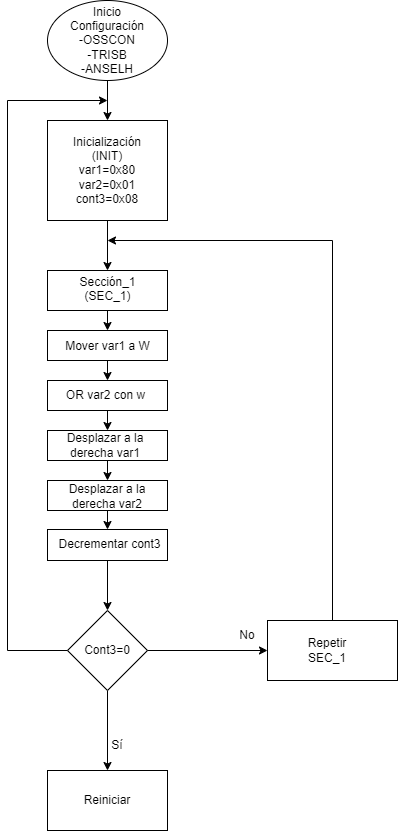

The diagram above was exported from draw.io. Its source (the exported page's mxGraphModel, read from the mxfile embedded in the PNG):
<mxGraphModel dx="794" dy="452" grid="1" gridSize="10" guides="1" tooltips="1" connect="1" arrows="1" fold="1" page="1" pageScale="1" pageWidth="827" pageHeight="1169" math="0" shadow="0">
  <root>
    <mxCell id="0" />
    <mxCell id="1" parent="0" />
    <mxCell id="NJ_TxWzh6wf83LyiKlNj-12" style="edgeStyle=orthogonalEdgeStyle;rounded=0;orthogonalLoop=1;jettySize=auto;html=1;exitX=0.5;exitY=1;exitDx=0;exitDy=0;" parent="1" source="NJ_TxWzh6wf83LyiKlNj-2" target="NJ_TxWzh6wf83LyiKlNj-4" edge="1">
      <mxGeometry relative="1" as="geometry" />
    </mxCell>
    <mxCell id="NJ_TxWzh6wf83LyiKlNj-2" value="" style="ellipse;whiteSpace=wrap;html=1;" parent="1" vertex="1">
      <mxGeometry x="360" y="40" width="120" height="80" as="geometry" />
    </mxCell>
    <mxCell id="NJ_TxWzh6wf83LyiKlNj-3" value="Inicio&lt;div&gt;Configuración -OSSCON&lt;/div&gt;&lt;div&gt;-TRISB&lt;/div&gt;&lt;div&gt;-ANSELH&lt;/div&gt;" style="text;html=1;align=center;verticalAlign=middle;whiteSpace=wrap;rounded=0;" parent="1" vertex="1">
      <mxGeometry x="390" y="65" width="60" height="30" as="geometry" />
    </mxCell>
    <mxCell id="NJ_TxWzh6wf83LyiKlNj-13" style="edgeStyle=orthogonalEdgeStyle;rounded=0;orthogonalLoop=1;jettySize=auto;html=1;exitX=0.5;exitY=1;exitDx=0;exitDy=0;entryX=0.5;entryY=0;entryDx=0;entryDy=0;" parent="1" source="NJ_TxWzh6wf83LyiKlNj-4" target="NJ_TxWzh6wf83LyiKlNj-6" edge="1">
      <mxGeometry relative="1" as="geometry" />
    </mxCell>
    <mxCell id="NJ_TxWzh6wf83LyiKlNj-4" value="" style="rounded=0;whiteSpace=wrap;html=1;" parent="1" vertex="1">
      <mxGeometry x="360" y="160" width="120" height="100" as="geometry" />
    </mxCell>
    <mxCell id="NJ_TxWzh6wf83LyiKlNj-5" value="Inicialización&lt;div&gt;(INIT)&lt;/div&gt;&lt;div&gt;var1=0x80&lt;/div&gt;&lt;div&gt;var2=0x01&lt;/div&gt;&lt;div&gt;cont3=0x08&lt;/div&gt;" style="text;html=1;align=center;verticalAlign=middle;whiteSpace=wrap;rounded=0;" parent="1" vertex="1">
      <mxGeometry x="390" y="195" width="60" height="30" as="geometry" />
    </mxCell>
    <mxCell id="NJ_TxWzh6wf83LyiKlNj-6" value="" style="rounded=0;whiteSpace=wrap;html=1;" parent="1" vertex="1">
      <mxGeometry x="360" y="310" width="120" height="40" as="geometry" />
    </mxCell>
    <mxCell id="NJ_TxWzh6wf83LyiKlNj-27" style="edgeStyle=orthogonalEdgeStyle;rounded=0;orthogonalLoop=1;jettySize=auto;html=1;exitX=0.5;exitY=1;exitDx=0;exitDy=0;entryX=0.5;entryY=0;entryDx=0;entryDy=0;" parent="1" source="NJ_TxWzh6wf83LyiKlNj-7" target="NJ_TxWzh6wf83LyiKlNj-25" edge="1">
      <mxGeometry relative="1" as="geometry" />
    </mxCell>
    <mxCell id="NJ_TxWzh6wf83LyiKlNj-7" value="Sección_1&lt;div&gt;(SEC_1)&lt;/div&gt;&lt;div&gt;&lt;br&gt;&lt;/div&gt;" style="text;html=1;align=center;verticalAlign=middle;whiteSpace=wrap;rounded=0;" parent="1" vertex="1">
      <mxGeometry x="353.75" y="321" width="132.5" height="29" as="geometry" />
    </mxCell>
    <mxCell id="NJ_TxWzh6wf83LyiKlNj-15" style="edgeStyle=orthogonalEdgeStyle;rounded=0;orthogonalLoop=1;jettySize=auto;html=1;exitX=0.5;exitY=1;exitDx=0;exitDy=0;entryX=0.5;entryY=0;entryDx=0;entryDy=0;" parent="1" source="NJ_TxWzh6wf83LyiKlNj-8" target="NJ_TxWzh6wf83LyiKlNj-10" edge="1">
      <mxGeometry relative="1" as="geometry" />
    </mxCell>
    <mxCell id="NJ_TxWzh6wf83LyiKlNj-8" value="" style="rhombus;whiteSpace=wrap;html=1;" parent="1" vertex="1">
      <mxGeometry x="380" y="650" width="80" height="80" as="geometry" />
    </mxCell>
    <mxCell id="NJ_TxWzh6wf83LyiKlNj-22" style="edgeStyle=orthogonalEdgeStyle;rounded=0;orthogonalLoop=1;jettySize=auto;html=1;entryX=0;entryY=0.5;entryDx=0;entryDy=0;exitX=1;exitY=0.5;exitDx=0;exitDy=0;" parent="1" source="NJ_TxWzh6wf83LyiKlNj-8" target="NJ_TxWzh6wf83LyiKlNj-17" edge="1">
      <mxGeometry relative="1" as="geometry">
        <mxPoint x="460" y="610" as="sourcePoint" />
      </mxGeometry>
    </mxCell>
    <mxCell id="NJ_TxWzh6wf83LyiKlNj-9" value="Cont3=0" style="text;html=1;align=center;verticalAlign=middle;whiteSpace=wrap;rounded=0;" parent="1" vertex="1">
      <mxGeometry x="390" y="675" width="60" height="30" as="geometry" />
    </mxCell>
    <mxCell id="NJ_TxWzh6wf83LyiKlNj-23" style="edgeStyle=orthogonalEdgeStyle;rounded=0;orthogonalLoop=1;jettySize=auto;html=1;exitX=0;exitY=0.5;exitDx=0;exitDy=0;" parent="1" source="NJ_TxWzh6wf83LyiKlNj-8" edge="1">
      <mxGeometry relative="1" as="geometry">
        <mxPoint x="420" y="140" as="targetPoint" />
        <Array as="points">
          <mxPoint x="320" y="690" />
          <mxPoint x="320" y="140" />
        </Array>
        <mxPoint x="360" y="690" as="sourcePoint" />
      </mxGeometry>
    </mxCell>
    <mxCell id="NJ_TxWzh6wf83LyiKlNj-10" value="" style="rounded=0;whiteSpace=wrap;html=1;" parent="1" vertex="1">
      <mxGeometry x="360" y="810" width="120" height="60" as="geometry" />
    </mxCell>
    <mxCell id="NJ_TxWzh6wf83LyiKlNj-11" value="Reiniciar" style="text;html=1;align=center;verticalAlign=middle;whiteSpace=wrap;rounded=0;" parent="1" vertex="1">
      <mxGeometry x="390" y="825" width="60" height="30" as="geometry" />
    </mxCell>
    <mxCell id="NJ_TxWzh6wf83LyiKlNj-16" value="Sí" style="text;html=1;align=center;verticalAlign=middle;whiteSpace=wrap;rounded=0;" parent="1" vertex="1">
      <mxGeometry x="400" y="770" width="60" height="30" as="geometry" />
    </mxCell>
    <mxCell id="ErICSixgpjwkt1YjsT_2-1" style="edgeStyle=orthogonalEdgeStyle;rounded=0;orthogonalLoop=1;jettySize=auto;html=1;exitX=0.5;exitY=0;exitDx=0;exitDy=0;" edge="1" parent="1" source="NJ_TxWzh6wf83LyiKlNj-17">
      <mxGeometry relative="1" as="geometry">
        <mxPoint x="420" y="280" as="targetPoint" />
        <Array as="points">
          <mxPoint x="645" y="280" />
        </Array>
      </mxGeometry>
    </mxCell>
    <mxCell id="NJ_TxWzh6wf83LyiKlNj-17" value="" style="rounded=0;whiteSpace=wrap;html=1;" parent="1" vertex="1">
      <mxGeometry x="580" y="660" width="130" height="60" as="geometry" />
    </mxCell>
    <mxCell id="NJ_TxWzh6wf83LyiKlNj-18" value="Repetir&lt;div&gt;SEC_1&lt;/div&gt;" style="text;html=1;align=center;verticalAlign=middle;whiteSpace=wrap;rounded=0;" parent="1" vertex="1">
      <mxGeometry x="610" y="675" width="60" height="30" as="geometry" />
    </mxCell>
    <mxCell id="NJ_TxWzh6wf83LyiKlNj-20" value="No" style="text;html=1;align=center;verticalAlign=middle;whiteSpace=wrap;rounded=0;" parent="1" vertex="1">
      <mxGeometry x="530" y="660" width="60" height="30" as="geometry" />
    </mxCell>
    <mxCell id="NJ_TxWzh6wf83LyiKlNj-31" style="edgeStyle=orthogonalEdgeStyle;rounded=0;orthogonalLoop=1;jettySize=auto;html=1;exitX=0.5;exitY=1;exitDx=0;exitDy=0;entryX=0.5;entryY=0;entryDx=0;entryDy=0;" parent="1" source="NJ_TxWzh6wf83LyiKlNj-25" target="NJ_TxWzh6wf83LyiKlNj-28" edge="1">
      <mxGeometry relative="1" as="geometry" />
    </mxCell>
    <mxCell id="NJ_TxWzh6wf83LyiKlNj-25" value="" style="rounded=0;whiteSpace=wrap;html=1;" parent="1" vertex="1">
      <mxGeometry x="360" y="370" width="120" height="30" as="geometry" />
    </mxCell>
    <mxCell id="NJ_TxWzh6wf83LyiKlNj-26" value="&lt;div&gt;Mover var1 a W&lt;/div&gt;&lt;div&gt;&lt;br&gt;&lt;/div&gt;" style="text;html=1;align=center;verticalAlign=middle;whiteSpace=wrap;rounded=0;" parent="1" vertex="1">
      <mxGeometry x="353.75" y="378" width="132.5" height="29" as="geometry" />
    </mxCell>
    <mxCell id="NJ_TxWzh6wf83LyiKlNj-42" style="edgeStyle=orthogonalEdgeStyle;rounded=0;orthogonalLoop=1;jettySize=auto;html=1;exitX=0.5;exitY=1;exitDx=0;exitDy=0;entryX=0.5;entryY=0;entryDx=0;entryDy=0;" parent="1" source="NJ_TxWzh6wf83LyiKlNj-28" target="NJ_TxWzh6wf83LyiKlNj-32" edge="1">
      <mxGeometry relative="1" as="geometry" />
    </mxCell>
    <mxCell id="NJ_TxWzh6wf83LyiKlNj-28" value="" style="rounded=0;whiteSpace=wrap;html=1;" parent="1" vertex="1">
      <mxGeometry x="360" y="420" width="120" height="30" as="geometry" />
    </mxCell>
    <mxCell id="NJ_TxWzh6wf83LyiKlNj-29" value="&lt;div&gt;&lt;br&gt;&lt;/div&gt;&lt;div&gt;OR var2 con w&lt;/div&gt;&lt;div&gt;&lt;br&gt;&lt;/div&gt;" style="text;html=1;align=center;verticalAlign=middle;whiteSpace=wrap;rounded=0;" parent="1" vertex="1">
      <mxGeometry x="351.5" y="420" width="132.5" height="29" as="geometry" />
    </mxCell>
    <mxCell id="NJ_TxWzh6wf83LyiKlNj-43" style="edgeStyle=orthogonalEdgeStyle;rounded=0;orthogonalLoop=1;jettySize=auto;html=1;exitX=0.5;exitY=1;exitDx=0;exitDy=0;entryX=0.5;entryY=0;entryDx=0;entryDy=0;" parent="1" source="NJ_TxWzh6wf83LyiKlNj-32" target="NJ_TxWzh6wf83LyiKlNj-34" edge="1">
      <mxGeometry relative="1" as="geometry" />
    </mxCell>
    <mxCell id="NJ_TxWzh6wf83LyiKlNj-32" value="" style="rounded=0;whiteSpace=wrap;html=1;" parent="1" vertex="1">
      <mxGeometry x="360" y="470" width="120" height="30" as="geometry" />
    </mxCell>
    <mxCell id="NJ_TxWzh6wf83LyiKlNj-33" value="&lt;div&gt;&lt;br&gt;&lt;/div&gt;&lt;div&gt;Desplazar a la derecha var1&lt;/div&gt;&lt;div&gt;&lt;br&gt;&lt;/div&gt;" style="text;html=1;align=center;verticalAlign=middle;whiteSpace=wrap;rounded=0;" parent="1" vertex="1">
      <mxGeometry x="356" y="470" width="124" height="29" as="geometry" />
    </mxCell>
    <mxCell id="NJ_TxWzh6wf83LyiKlNj-47" style="edgeStyle=orthogonalEdgeStyle;rounded=0;orthogonalLoop=1;jettySize=auto;html=1;exitX=0.5;exitY=1;exitDx=0;exitDy=0;entryX=0.5;entryY=0;entryDx=0;entryDy=0;" parent="1" source="NJ_TxWzh6wf83LyiKlNj-34" target="NJ_TxWzh6wf83LyiKlNj-45" edge="1">
      <mxGeometry relative="1" as="geometry" />
    </mxCell>
    <mxCell id="NJ_TxWzh6wf83LyiKlNj-34" value="" style="rounded=0;whiteSpace=wrap;html=1;" parent="1" vertex="1">
      <mxGeometry x="360" y="520" width="120" height="30" as="geometry" />
    </mxCell>
    <mxCell id="NJ_TxWzh6wf83LyiKlNj-44" value="&lt;div&gt;&lt;br&gt;&lt;/div&gt;&lt;div&gt;Desplazar a la derecha var2&lt;/div&gt;" style="text;html=1;align=center;verticalAlign=middle;whiteSpace=wrap;rounded=0;" parent="1" vertex="1">
      <mxGeometry x="358" y="514" width="124" height="29" as="geometry" />
    </mxCell>
    <mxCell id="NJ_TxWzh6wf83LyiKlNj-48" style="edgeStyle=orthogonalEdgeStyle;rounded=0;orthogonalLoop=1;jettySize=auto;html=1;exitX=0.5;exitY=1;exitDx=0;exitDy=0;entryX=0.5;entryY=0;entryDx=0;entryDy=0;" parent="1" source="NJ_TxWzh6wf83LyiKlNj-45" target="NJ_TxWzh6wf83LyiKlNj-8" edge="1">
      <mxGeometry relative="1" as="geometry" />
    </mxCell>
    <mxCell id="NJ_TxWzh6wf83LyiKlNj-45" value="" style="rounded=0;whiteSpace=wrap;html=1;" parent="1" vertex="1">
      <mxGeometry x="360" y="569" width="120" height="31" as="geometry" />
    </mxCell>
    <mxCell id="NJ_TxWzh6wf83LyiKlNj-46" value="&lt;div&gt;&lt;span style=&quot;background-color: initial;&quot;&gt;Decrementar cont3&lt;/span&gt;&lt;br&gt;&lt;/div&gt;" style="text;html=1;align=center;verticalAlign=middle;whiteSpace=wrap;rounded=0;" parent="1" vertex="1">
      <mxGeometry x="356" y="569" width="132.5" height="29" as="geometry" />
    </mxCell>
  </root>
</mxGraphModel>